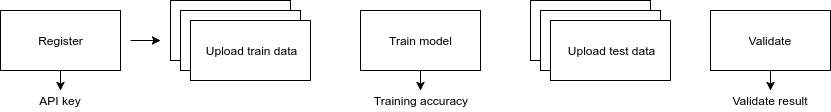

The diagram above was exported from draw.io. Its source (the exported page's mxGraphModel, read from the mxfile embedded in the PNG):
<mxGraphModel dx="921" dy="494" grid="1" gridSize="10" guides="1" tooltips="1" connect="1" arrows="1" fold="1" page="1" pageScale="1" pageWidth="850" pageHeight="1100" background="#ffffff" math="0" shadow="0">
  <root>
    <mxCell id="0" />
    <mxCell id="1" parent="0" />
    <mxCell id="1e142a12f0098cf-3" value="Register" style="whiteSpace=wrap;html=1;" vertex="1" parent="1">
      <mxGeometry x="40" y="270" width="120" height="60" as="geometry" />
    </mxCell>
    <mxCell id="1e142a12f0098cf-4" value="" style="whiteSpace=wrap;html=1;" vertex="1" parent="1">
      <mxGeometry x="210" y="260" width="120" height="60" as="geometry" />
    </mxCell>
    <mxCell id="1e142a12f0098cf-5" value="Train model" style="whiteSpace=wrap;html=1;" vertex="1" parent="1">
      <mxGeometry x="400" y="270" width="120" height="60" as="geometry" />
    </mxCell>
    <mxCell id="1e142a12f0098cf-6" value="" style="whiteSpace=wrap;html=1;" vertex="1" parent="1">
      <mxGeometry x="220" y="270" width="120" height="60" as="geometry" />
    </mxCell>
    <mxCell id="1e142a12f0098cf-7" value="Upload train data" style="whiteSpace=wrap;html=1;" vertex="1" parent="1">
      <mxGeometry x="230" y="280" width="120" height="60" as="geometry" />
    </mxCell>
    <mxCell id="1e142a12f0098cf-8" value="" style="endArrow=classic;html=1;" edge="1" parent="1">
      <mxGeometry width="50" height="50" relative="1" as="geometry">
        <mxPoint x="170" y="300" as="sourcePoint" />
        <mxPoint x="200" y="300" as="targetPoint" />
      </mxGeometry>
    </mxCell>
    <mxCell id="1e142a12f0098cf-10" value="" style="whiteSpace=wrap;html=1;" vertex="1" parent="1">
      <mxGeometry x="570" y="260" width="120" height="60" as="geometry" />
    </mxCell>
    <mxCell id="1e142a12f0098cf-11" value="" style="whiteSpace=wrap;html=1;" vertex="1" parent="1">
      <mxGeometry x="580" y="270" width="120" height="60" as="geometry" />
    </mxCell>
    <mxCell id="1e142a12f0098cf-12" value="Upload test data" style="whiteSpace=wrap;html=1;" vertex="1" parent="1">
      <mxGeometry x="590" y="280" width="120" height="60" as="geometry" />
    </mxCell>
    <mxCell id="1e142a12f0098cf-13" value="Validate&amp;nbsp;" style="whiteSpace=wrap;html=1;" vertex="1" parent="1">
      <mxGeometry x="750" y="270" width="120" height="60" as="geometry" />
    </mxCell>
    <mxCell id="1e142a12f0098cf-14" value="" style="endArrow=classic;html=1;" edge="1" parent="1">
      <mxGeometry width="50" height="50" relative="1" as="geometry">
        <mxPoint x="460" y="330" as="sourcePoint" />
        <mxPoint x="460" y="350" as="targetPoint" />
      </mxGeometry>
    </mxCell>
    <mxCell id="1e142a12f0098cf-15" value="Training accuracy" style="text;html=1;strokeColor=none;fillColor=none;align=center;verticalAlign=middle;whiteSpace=wrap;" vertex="1" parent="1">
      <mxGeometry x="410" y="350" width="100" height="20" as="geometry" />
    </mxCell>
    <mxCell id="1e142a12f0098cf-16" value="" style="endArrow=classic;html=1;" edge="1" parent="1">
      <mxGeometry x="100" y="330" width="50" height="50" as="geometry">
        <mxPoint x="100" y="330" as="sourcePoint" />
        <mxPoint x="100" y="350" as="targetPoint" />
      </mxGeometry>
    </mxCell>
    <mxCell id="1e142a12f0098cf-17" value="API key" style="text;html=1;strokeColor=none;fillColor=none;align=center;verticalAlign=middle;whiteSpace=wrap;" vertex="1" parent="1">
      <mxGeometry x="75" y="350" width="50" height="20" as="geometry" />
    </mxCell>
    <mxCell id="1e142a12f0098cf-18" value="" style="endArrow=classic;html=1;" edge="1" parent="1">
      <mxGeometry x="810" y="330" width="50" height="50" as="geometry">
        <mxPoint x="810" y="330" as="sourcePoint" />
        <mxPoint x="810" y="350" as="targetPoint" />
      </mxGeometry>
    </mxCell>
    <mxCell id="1e142a12f0098cf-19" value="Validate result" style="text;html=1;strokeColor=none;fillColor=none;align=center;verticalAlign=middle;whiteSpace=wrap;" vertex="1" parent="1">
      <mxGeometry x="760" y="350" width="100" height="20" as="geometry" />
    </mxCell>
  </root>
</mxGraphModel>